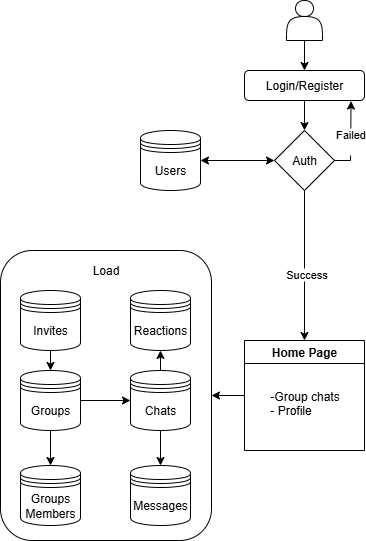

The diagram above was exported from draw.io. Its source (the exported page's mxGraphModel, read from the mxfile embedded in the PNG):
<mxGraphModel dx="1356" dy="700" grid="1" gridSize="10" guides="1" tooltips="1" connect="1" arrows="1" fold="1" page="1" pageScale="1" pageWidth="827" pageHeight="1169" math="0" shadow="0">
  <root>
    <mxCell id="0" />
    <mxCell id="1" parent="0" />
    <mxCell id="MWt3JLC1_e1wJbUpCJJe-9" value="Users" style="shape=datastore;whiteSpace=wrap;html=1;" parent="1" vertex="1">
      <mxGeometry x="310" y="150" width="60" height="60" as="geometry" />
    </mxCell>
    <mxCell id="MWt3JLC1_e1wJbUpCJJe-21" value="" style="edgeStyle=orthogonalEdgeStyle;rounded=0;orthogonalLoop=1;jettySize=auto;html=1;" parent="1" source="MWt3JLC1_e1wJbUpCJJe-19" target="MWt3JLC1_e1wJbUpCJJe-20" edge="1">
      <mxGeometry relative="1" as="geometry" />
    </mxCell>
    <mxCell id="MWt3JLC1_e1wJbUpCJJe-19" value="" style="shape=actor;whiteSpace=wrap;html=1;" parent="1" vertex="1">
      <mxGeometry x="456" y="20" width="36" height="40" as="geometry" />
    </mxCell>
    <mxCell id="MWt3JLC1_e1wJbUpCJJe-23" value="" style="edgeStyle=orthogonalEdgeStyle;rounded=0;orthogonalLoop=1;jettySize=auto;html=1;" parent="1" source="MWt3JLC1_e1wJbUpCJJe-20" target="MWt3JLC1_e1wJbUpCJJe-22" edge="1">
      <mxGeometry relative="1" as="geometry" />
    </mxCell>
    <mxCell id="MWt3JLC1_e1wJbUpCJJe-20" value="Login/Register" style="rounded=1;whiteSpace=wrap;html=1;" parent="1" vertex="1">
      <mxGeometry x="414" y="90" width="120" height="30" as="geometry" />
    </mxCell>
    <mxCell id="MWt3JLC1_e1wJbUpCJJe-22" value="Auth" style="rhombus;whiteSpace=wrap;html=1;" parent="1" vertex="1">
      <mxGeometry x="444" y="150" width="60" height="60" as="geometry" />
    </mxCell>
    <mxCell id="MWt3JLC1_e1wJbUpCJJe-27" value="" style="endArrow=classic;startArrow=classic;html=1;rounded=0;entryX=0;entryY=0.5;entryDx=0;entryDy=0;exitX=1;exitY=0.5;exitDx=0;exitDy=0;" parent="1" source="MWt3JLC1_e1wJbUpCJJe-9" target="MWt3JLC1_e1wJbUpCJJe-22" edge="1">
      <mxGeometry width="50" height="50" relative="1" as="geometry">
        <mxPoint x="340" y="330" as="sourcePoint" />
        <mxPoint x="390" y="280" as="targetPoint" />
      </mxGeometry>
    </mxCell>
    <mxCell id="MWt3JLC1_e1wJbUpCJJe-28" value="" style="endArrow=classic;html=1;rounded=0;exitX=1;exitY=0.5;exitDx=0;exitDy=0;entryX=0.888;entryY=1.017;entryDx=0;entryDy=0;entryPerimeter=0;" parent="1" source="MWt3JLC1_e1wJbUpCJJe-22" target="MWt3JLC1_e1wJbUpCJJe-20" edge="1">
      <mxGeometry width="50" height="50" relative="1" as="geometry">
        <mxPoint x="340" y="330" as="sourcePoint" />
        <mxPoint x="390" y="280" as="targetPoint" />
        <Array as="points">
          <mxPoint x="520" y="180" />
        </Array>
      </mxGeometry>
    </mxCell>
    <mxCell id="MWt3JLC1_e1wJbUpCJJe-29" value="Failed&lt;div&gt;&lt;br&gt;&lt;/div&gt;" style="edgeLabel;html=1;align=center;verticalAlign=middle;resizable=0;points=[];" parent="MWt3JLC1_e1wJbUpCJJe-28" vertex="1" connectable="0">
      <mxGeometry x="-0.073" y="1" relative="1" as="geometry">
        <mxPoint as="offset" />
      </mxGeometry>
    </mxCell>
    <mxCell id="MWt3JLC1_e1wJbUpCJJe-30" value="Home Page" style="swimlane;whiteSpace=wrap;html=1;startSize=23;" parent="1" vertex="1">
      <mxGeometry x="414" y="360" width="120" height="110" as="geometry" />
    </mxCell>
    <mxCell id="MWt3JLC1_e1wJbUpCJJe-31" value="&lt;div style=&quot;text-align: left;&quot;&gt;&lt;span style=&quot;background-color: transparent; color: light-dark(rgb(0, 0, 0), rgb(255, 255, 255));&quot;&gt;-&lt;/span&gt;&lt;span style=&quot;background-color: transparent; color: light-dark(rgb(0, 0, 0), rgb(255, 255, 255));&quot;&gt;Group chats&lt;/span&gt;&lt;/div&gt;&lt;div&gt;&lt;div style=&quot;text-align: left;&quot;&gt;&lt;span style=&quot;background-color: transparent; color: light-dark(rgb(0, 0, 0), rgb(255, 255, 255));&quot;&gt;- Profile&lt;/span&gt;&lt;/div&gt;&lt;div&gt;&lt;div&gt;&lt;br&gt;&lt;/div&gt;&lt;/div&gt;&lt;/div&gt;" style="text;html=1;align=center;verticalAlign=middle;resizable=0;points=[];autosize=1;strokeColor=none;fillColor=none;" parent="MWt3JLC1_e1wJbUpCJJe-30" vertex="1">
      <mxGeometry x="15" y="40" width="90" height="60" as="geometry" />
    </mxCell>
    <mxCell id="MWt3JLC1_e1wJbUpCJJe-34" value="" style="endArrow=classic;html=1;rounded=0;exitX=0.5;exitY=1;exitDx=0;exitDy=0;entryX=0.5;entryY=0;entryDx=0;entryDy=0;" parent="1" source="MWt3JLC1_e1wJbUpCJJe-22" target="MWt3JLC1_e1wJbUpCJJe-30" edge="1">
      <mxGeometry width="50" height="50" relative="1" as="geometry">
        <mxPoint x="340" y="330" as="sourcePoint" />
        <mxPoint x="500" y="260" as="targetPoint" />
      </mxGeometry>
    </mxCell>
    <mxCell id="MWt3JLC1_e1wJbUpCJJe-35" value="Success" style="edgeLabel;html=1;align=center;verticalAlign=middle;resizable=0;points=[];" parent="MWt3JLC1_e1wJbUpCJJe-34" vertex="1" connectable="0">
      <mxGeometry x="0.1" y="1" relative="1" as="geometry">
        <mxPoint as="offset" />
      </mxGeometry>
    </mxCell>
    <mxCell id="MWt3JLC1_e1wJbUpCJJe-41" value="&lt;div&gt;Load&lt;/div&gt;" style="rounded=1;whiteSpace=wrap;html=1;spacingTop=-250;" parent="1" vertex="1">
      <mxGeometry x="170" y="270" width="211" height="290" as="geometry" />
    </mxCell>
    <mxCell id="MWt3JLC1_e1wJbUpCJJe-17" value="" style="edgeStyle=orthogonalEdgeStyle;rounded=0;orthogonalLoop=1;jettySize=auto;html=1;" parent="1" source="MWt3JLC1_e1wJbUpCJJe-10" target="MWt3JLC1_e1wJbUpCJJe-15" edge="1">
      <mxGeometry relative="1" as="geometry" />
    </mxCell>
    <mxCell id="eNyjgfNVZU6M8K3i-Qi5-7" value="" style="edgeStyle=orthogonalEdgeStyle;rounded=0;orthogonalLoop=1;jettySize=auto;html=1;" edge="1" parent="1" source="MWt3JLC1_e1wJbUpCJJe-10" target="eNyjgfNVZU6M8K3i-Qi5-6">
      <mxGeometry relative="1" as="geometry" />
    </mxCell>
    <mxCell id="MWt3JLC1_e1wJbUpCJJe-10" value="Groups" style="shape=datastore;whiteSpace=wrap;html=1;" parent="1" vertex="1">
      <mxGeometry x="190" y="390" width="60" height="60" as="geometry" />
    </mxCell>
    <mxCell id="eNyjgfNVZU6M8K3i-Qi5-5" value="" style="edgeStyle=orthogonalEdgeStyle;rounded=0;orthogonalLoop=1;jettySize=auto;html=1;" edge="1" parent="1" source="MWt3JLC1_e1wJbUpCJJe-15" target="eNyjgfNVZU6M8K3i-Qi5-4">
      <mxGeometry relative="1" as="geometry" />
    </mxCell>
    <mxCell id="MWt3JLC1_e1wJbUpCJJe-15" value="Chats" style="shape=datastore;whiteSpace=wrap;html=1;" parent="1" vertex="1">
      <mxGeometry x="300" y="390" width="60" height="60" as="geometry" />
    </mxCell>
    <mxCell id="eNyjgfNVZU6M8K3i-Qi5-3" value="" style="endArrow=classic;html=1;rounded=0;exitX=0;exitY=0.5;exitDx=0;exitDy=0;entryX=1;entryY=0.5;entryDx=0;entryDy=0;" edge="1" parent="1" source="MWt3JLC1_e1wJbUpCJJe-30" target="MWt3JLC1_e1wJbUpCJJe-41">
      <mxGeometry width="50" height="50" relative="1" as="geometry">
        <mxPoint x="600" y="330" as="sourcePoint" />
        <mxPoint x="650" y="280" as="targetPoint" />
      </mxGeometry>
    </mxCell>
    <mxCell id="eNyjgfNVZU6M8K3i-Qi5-4" value="Messages" style="shape=datastore;whiteSpace=wrap;html=1;" vertex="1" parent="1">
      <mxGeometry x="300" y="485" width="60" height="60" as="geometry" />
    </mxCell>
    <mxCell id="eNyjgfNVZU6M8K3i-Qi5-6" value="Groups&lt;div&gt;Members&lt;/div&gt;" style="shape=datastore;whiteSpace=wrap;html=1;" vertex="1" parent="1">
      <mxGeometry x="190" y="485" width="60" height="60" as="geometry" />
    </mxCell>
    <mxCell id="eNyjgfNVZU6M8K3i-Qi5-8" value="Invites" style="shape=datastore;whiteSpace=wrap;html=1;" vertex="1" parent="1">
      <mxGeometry x="190" y="310" width="60" height="60" as="geometry" />
    </mxCell>
    <mxCell id="eNyjgfNVZU6M8K3i-Qi5-9" value="" style="endArrow=classic;html=1;rounded=0;exitX=0.5;exitY=1;exitDx=0;exitDy=0;entryX=0.5;entryY=0;entryDx=0;entryDy=0;" edge="1" parent="1" source="eNyjgfNVZU6M8K3i-Qi5-8" target="MWt3JLC1_e1wJbUpCJJe-10">
      <mxGeometry width="50" height="50" relative="1" as="geometry">
        <mxPoint x="600" y="430" as="sourcePoint" />
        <mxPoint x="650" y="380" as="targetPoint" />
      </mxGeometry>
    </mxCell>
    <mxCell id="eNyjgfNVZU6M8K3i-Qi5-10" value="Reactions" style="shape=datastore;whiteSpace=wrap;html=1;" vertex="1" parent="1">
      <mxGeometry x="300" y="310" width="60" height="60" as="geometry" />
    </mxCell>
    <mxCell id="eNyjgfNVZU6M8K3i-Qi5-11" value="" style="endArrow=classic;html=1;rounded=0;exitX=0.5;exitY=0;exitDx=0;exitDy=0;entryX=0.5;entryY=1;entryDx=0;entryDy=0;" edge="1" parent="1" source="MWt3JLC1_e1wJbUpCJJe-15" target="eNyjgfNVZU6M8K3i-Qi5-10">
      <mxGeometry width="50" height="50" relative="1" as="geometry">
        <mxPoint x="430" y="430" as="sourcePoint" />
        <mxPoint x="460" y="480" as="targetPoint" />
      </mxGeometry>
    </mxCell>
  </root>
</mxGraphModel>